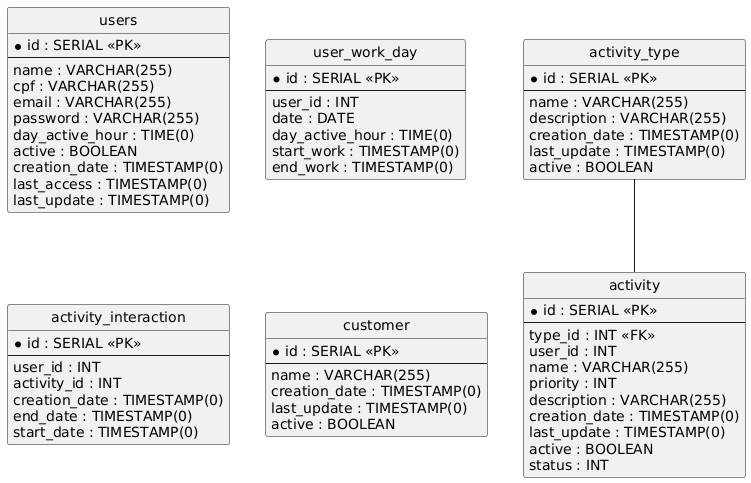

The diagram above was rendered by PlantUML. Its source (embedded in the PNG):
@startuml
hide circle
skinparam linetype ortho

entity "users" as users {
  * id : SERIAL <<PK>>
  --
  name : VARCHAR(255)
  cpf : VARCHAR(255)
  email : VARCHAR(255)
  password : VARCHAR(255)
  day_active_hour : TIME(0)
  active : BOOLEAN
  creation_date : TIMESTAMP(0)
  last_access : TIMESTAMP(0)
  last_update : TIMESTAMP(0)
}

entity "user_work_day" as user_work_day {
  * id : SERIAL <<PK>>
  --
  user_id : INT
  date : DATE
  day_active_hour : TIME(0)
  start_work : TIMESTAMP(0)
  end_work : TIMESTAMP(0)
}

entity "activity" as activity {
  * id : SERIAL <<PK>>
  --
  type_id : INT <<FK>>
  user_id : INT
  name : VARCHAR(255)
  priority : INT
  description : VARCHAR(255)
  creation_date : TIMESTAMP(0)
  last_update : TIMESTAMP(0)
  active : BOOLEAN
  status : INT
}

entity "activity_interaction" as activity_interaction {
  * id : SERIAL <<PK>>
  --
  user_id : INT
  activity_id : INT
  creation_date : TIMESTAMP(0)
  end_date : TIMESTAMP(0)
  start_date : TIMESTAMP(0)
}

entity "activity_type" as activity_type {
  * id : SERIAL <<PK>>
  --
  name : VARCHAR(255)
  description : VARCHAR(255)
  creation_date : TIMESTAMP(0)
  last_update : TIMESTAMP(0)
  active : BOOLEAN
}

entity "customer" as customer {
  * id : SERIAL <<PK>>
  --
  name : VARCHAR(255)
  creation_date : TIMESTAMP(0)
  last_update : TIMESTAMP(0)
  active : BOOLEAN
}

activity_type -- activity
@enduml